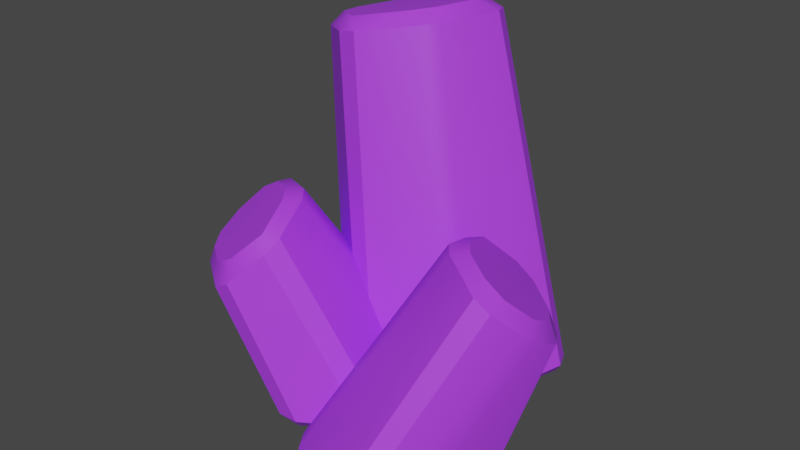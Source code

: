 # Source: Crystal_Small.blend  (saved by Blender 3.0.42; exported with 4.5.12 LTS)
import bpy
from mathutils import Matrix  # noqa: F401  (used for matrix-valued properties, if any)

bpy.ops.wm.read_factory_settings(use_empty=True)
scene = bpy.context.scene
scene.name = 'Scene'

# ---- collections
col_collection = bpy.data.collections.new('Collection'); scene.collection.children.link(col_collection)

# ---- images (referenced by path relative to the original .blend; pixels are not part of the script)
import os
ASSET_DIR = os.environ.get("B2B_ASSET_DIR", "")  # directory of the original .blend (textures are referenced by path, not embedded)
HERE = os.path.dirname(os.path.abspath(__file__))  # packed textures are extracted next to this script under _unpacked/

def load_image(name, relpath, width, height, colorspace="sRGB"):
    """Load a texture the original file referenced (path relative to the .blend, or extracted next to this script)."""
    p = next((c for c in (os.path.join(HERE, relpath), os.path.join(ASSET_DIR, relpath)) if relpath and os.path.exists(c)), "")
    if p:
        img = bpy.data.images.load(p, check_existing=True)
        img.name = name
    else:  # same state as the original file: an image datablock whose file is absent (Cycles renders it pink)
        img = bpy.data.images.new(name, width, height)
        img.source = "FILE"
        img.filepath = "//" + (relpath or name)
    img.colorspace_settings.name = colorspace
    return img
img_atlas_png = load_image('Atlas.png', '_unpacked/Atlas.0503c194.png', 32, 32, 'sRGB')

# ---- materials (node trees are filled in below, after node groups)
mat_atlas = bpy.data.materials.new('Atlas')
mat_atlas.alpha_threshold = 0.0
mat_atlas.use_transparent_shadow = False
mat_atlas.roughness = 0.5

# ---- node groups
ng_auto_smooth = bpy.data.node_groups.new('Auto Smooth', 'GeometryNodeTree')
_s = ng_auto_smooth.interface.new_socket(name='Geometry', in_out='OUTPUT', socket_type='NodeSocketGeometry')
_s = ng_auto_smooth.interface.new_socket(name='Geometry', in_out='INPUT', socket_type='NodeSocketGeometry')
_s = ng_auto_smooth.interface.new_socket(name='Angle', in_out='INPUT', socket_type='NodeSocketFloat')
_s.subtype = 'ANGLE'
_s.min_value = 0.0
_s.max_value = 3.142
ng_auto_smooth.is_modifier = True
_N = ng_auto_smooth.nodes; _L = ng_auto_smooth.links
n0 = _N.new('NodeGroupOutput'); n0.name = 'Group Output'; n0.location = (480, -100)
n1 = _N.new('NodeGroupInput'); n1.name = 'Group Input'; n1.location = (-420, -300)
n2 = _N.new('NodeGroupInput'); n2.name = 'Group Input.001'; n2.location = (-60, -100)
n3 = _N.new('GeometryNodeSetShadeSmooth'); n3.name = 'Set Shade Smooth'; n3.location = (120, -100)
n3.domain = 'EDGE'
n4 = _N.new('GeometryNodeSetShadeSmooth'); n4.name = 'Set Shade Smooth.001'; n4.location = (300, -100)
n5 = _N.new('GeometryNodeInputMeshEdgeAngle'); n5.name = 'Edge Angle'; n5.location = (-420, -220)
n6 = _N.new('GeometryNodeInputEdgeSmooth'); n6.name = 'Is Edge Smooth'; n6.location = (-60, -160)
n7 = _N.new('GeometryNodeInputShadeSmooth'); n7.name = 'Is Face Smooth'; n7.location = (-240, -340)
n8 = _N.new('FunctionNodeBooleanMath'); n8.name = 'Boolean Math'; n8.location = (-60, -220)
n9 = _N.new('FunctionNodeCompare'); n9.name = 'Compare'; n9.location = (-240, -180)
n9.operation = 'LESS_EQUAL'
_L.new(n5.outputs[0], n9.inputs[0])
_L.new(n4.outputs[0], n0.inputs[0])
_L.new(n1.outputs[1], n9.inputs[1])
_L.new(n9.outputs[0], n8.inputs[0])
_L.new(n7.outputs[0], n8.inputs[1])
_L.new(n2.outputs[0], n3.inputs[0])
_L.new(n6.outputs[0], n3.inputs[1])
_L.new(n3.outputs[0], n4.inputs[0])
_L.new(n8.outputs[0], n3.inputs[2])
n0.is_active_output = True

# ---- material node trees
mat_atlas.use_nodes = True; mat_atlas.node_tree.nodes.clear()
_N = mat_atlas.node_tree.nodes; _L = mat_atlas.node_tree.links
n0 = _N.new('ShaderNodeTexImage'); n0.name = 'Image Texture'; n0.location = (-191, 307)
n0.width = 140
n0.image = img_atlas_png
n0.interpolation = 'Closest'
n1 = _N.new('ShaderNodeOutputMaterial'); n1.name = 'Material Output'; n1.location = (366, 293)
n2 = _N.new('ShaderNodeBsdfPrincipled'); n2.name = 'Principled BSDF'; n2.location = (45, 312)
n2.distribution = 'GGX'
n2.subsurface_method = 'RANDOM_WALK_SKIN'
n2.inputs[3].default_value = 1.45
n2.inputs[27].default_value = (0.0, 0.0, 0.0, 1.0)
n2.inputs[28].default_value = 1.0
_L.new(n0.outputs[0], n2.inputs[0])
_L.new(n2.outputs[0], n1.inputs[0])
n1.is_active_output = True

# ---- world
world_world = bpy.data.worlds.new('World'); scene.world = world_world
world_world.use_nodes = True; world_world.node_tree.nodes.clear()
_N = world_world.node_tree.nodes; _L = world_world.node_tree.links
n0 = _N.new('ShaderNodeOutputWorld'); n0.name = 'World Output'; n0.location = (300, 300)
n1 = _N.new('ShaderNodeBackground'); n1.name = 'Background'; n1.location = (10, 300)
n1.inputs[0].default_value = (0.05088, 0.05088, 0.05088, 1.0)
_L.new(n1.outputs[0], n0.inputs[0])
n0.is_active_output = True
world_world.color = (0.05088, 0.05088, 0.05088)
world_world.use_sun_shadow = False
world_world.sun_shadow_jitter_overblur = 0.0

# ---- meshes
me_cube_515 = bpy.data.meshes.new('Cube.515')
me_cube_515.from_pydata([(-1.822, -0.522, 0.06887), (-2.133, -0.2824, 2.936), (-1.375, 0.6546, 0.06887), (-1.794, 0.5223, 2.962), (-0.3012, -0.7496, 0.06887), (-1.005, -0.42, 3.176), (-0.009117, 0.3276, 0.06887), (-0.8093, 0.293, 3.177), (-1.467, -0.0603, 3.084), (-1.139, -1.053, 0.06887), (-1.298, 0.5639, 3.062), (-0.6737, 0.7133, 0.06887), (-1.627, -0.6869, 3.062), (-1.302, -1.76, 0.0355), (-1.837, -1.956, 1.301), (-2.186, -1.139, 0.0355), (-2.44, -1.506, 1.19), (-0.7683, -0.3126, 0.0355), (-1.678, -1.136, 1.871), (-1.583, 0.1675, 0.0355), (-2.217, -0.8162, 1.724), (-1.981, -1.402, 1.548), (-0.6433, -1.34, 0.0355), (-2.448, -1.121, 1.407), (-1.911, -0.2424, 0.0355), (-1.502, -1.671, 1.67), (-0.4154, -0.5508, 1.67), (-0.006094, -1.979, 0.0355), (0.5313, -1.101, 1.407), (-1.274, -0.8815, 0.0355), (0.06371, -0.8201, 1.548), (0.3001, -1.405, 1.724), (-0.334, -2.389, 0.0355), (-0.2392, -1.086, 1.871), (-1.149, -1.909, 0.0355), (0.5226, -0.7156, 1.19), (0.2689, -1.083, 0.0355), (-0.08049, -0.266, 1.301), (-0.6152, -0.4612, 0.0355)], [], [(0, 1, 3, 2), (11, 10, 7, 6), (6, 7, 5, 4), (9, 12, 1, 0), (11, 6, 4, 9), (3, 1, 8), (4, 5, 12, 9), (1, 12, 5, 8), (7, 10, 3, 8), (5, 7, 8), (2, 11, 9, 0), (2, 3, 10, 11), (13, 14, 16, 15), (24, 23, 20, 19), (19, 20, 18, 17), (22, 25, 14, 13), (24, 19, 17, 22), (16, 14, 21), (17, 18, 25, 22), (14, 25, 18, 21), (20, 23, 16, 21), (18, 20, 21), (15, 24, 22, 13), (15, 16, 23, 24), (36, 27, 29, 38), (38, 37, 35, 36), (29, 26, 37, 38), (33, 31, 30), (27, 32, 34, 29), (31, 28, 35, 30), (32, 31, 33, 34), (37, 26, 33, 30), (35, 37, 30), (27, 28, 31, 32), (36, 35, 28, 27), (34, 33, 26, 29)])
me_cube_515.polygons.foreach_set('use_smooth', [True] * 36)
_uv = me_cube_515.uv_layers.new(name='UVMap')
_uv.uv.foreach_set('vector', [0.1444, 0.8593, 0.1444, 0.8593, 0.1444, 0.8593, 0.1444, 0.8593, 0.1444, 0.8593, 0.1444, 0.8593, 0.1444, 0.8593, 0.1444, 0.8593, 0.1444, 0.8593, 0.1444, 0.8593, 0.1444, 0.8593, 0.1444, 0.8593, 0.1444, 0.8593, 0.1444, 0.8593, 0.1444, 0.8593, 0.1444, 0.8593, 0.1444, 0.8593, 0.1444, 0.8593, 0.1444, 0.8593, 0.1444, 0.8593, 0.1444, 0.8593, 0.1444, 0.8593, 0.1444, 0.8593, 0.1444, 0.8593, 0.1444, 0.8593, 0.1444, 0.8593, 0.1444, 0.8593, 0.1444, 0.8593, 0.1444, 0.8593, 0.1444, 0.8593, 0.1444, 0.8593, 0.1444, 0.8593, 0.1444, 0.8593, 0.1444, 0.8593, 0.1444, 0.8593, 0.1444, 0.8593, 0.1444, 0.8593, 0.1444, 0.8593, 0.1444, 0.8593, 0.1444, 0.8593, 0.1444, 0.8593, 0.1444, 0.8593, 0.1444, 0.8593, 0.1444, 0.8593, 0.1444, 0.8593, 0.1444, 0.8593, 0.1444, 0.8593, 0.1444, 0.8593, 0.1444, 0.8593, 0.1444, 0.8593, 0.1444, 0.8593, 0.1444, 0.8593, 0.1444, 0.8593, 0.1444, 0.8593, 0.1444, 0.8593, 0.1444, 0.8593, 0.1444, 0.8593, 0.1444, 0.8593, 0.1444, 0.8593, 0.1444, 0.8593, 0.1444, 0.8593, 0.1444, 0.8593, 0.1444, 0.8593, 0.1444, 0.8593, 0.1444, 0.8593, 0.1444, 0.8593, 0.1444, 0.8593, 0.1444, 0.8593, 0.1444, 0.8593, 0.1444, 0.8593, 0.1444, 0.8593, 0.1444, 0.8593, 0.1444, 0.8593, 0.1444, 0.8593, 0.1444, 0.8593, 0.1444, 0.8593, 0.1444, 0.8593, 0.1444, 0.8593, 0.1444, 0.8593, 0.1444, 0.8593, 0.1444, 0.8593, 0.1444, 0.8593, 0.1444, 0.8593, 0.1444, 0.8593, 0.1444, 0.8593, 0.1444, 0.8593, 0.1444, 0.8593, 0.1444, 0.8593, 0.1444, 0.8593, 0.1444, 0.8593, 0.1444, 0.8593, 0.1444, 0.8593, 0.1444, 0.8593, 0.1444, 0.8593, 0.1444, 0.8593, 0.1444, 0.8593, 0.1444, 0.8593, 0.1444, 0.8593, 0.1444, 0.8593, 0.1444, 0.8593, 0.1444, 0.8593, 0.1444, 0.8593, 0.1444, 0.8593, 0.1444, 0.8593, 0.1444, 0.8593, 0.1444, 0.8593, 0.1444, 0.8593, 0.1444, 0.8593, 0.1444, 0.8593, 0.1444, 0.8593, 0.1444, 0.8593, 0.1444, 0.8593, 0.1444, 0.8593, 0.1444, 0.8593, 0.1444, 0.8593, 0.1444, 0.8593, 0.1444, 0.8593, 0.1444, 0.8593, 0.1444, 0.8593, 0.1444, 0.8593, 0.1444, 0.8593, 0.1444, 0.8593, 0.1444, 0.8593, 0.1444, 0.8593, 0.1444, 0.8593, 0.1444, 0.8593, 0.1444, 0.8593, 0.1444, 0.8593, 0.1444, 0.8593, 0.1444, 0.8593, 0.1444, 0.8593, 0.1444, 0.8593, 0.1444, 0.8593, 0.1444, 0.8593, 0.1444, 0.8593, 0.1444, 0.8593, 0.1444, 0.8593, 0.1444, 0.8593])
me_cube_515.materials.append(mat_atlas)
me_cube_515.use_remesh_preserve_volume = False
me_cube_515.use_remesh_preserve_attributes = False
me_cube_515.use_mirror_vertex_groups = False
me_cube_515.update()

# ---- objects
ob_crystal_small = bpy.data.objects.new('Crystal_Small', me_cube_515)

# ---- transforms, parenting, visibility, modifiers, constraints
ob_crystal_small.location = (0.0, 0.0, 0.0)
ob_crystal_small.scale = (0.2614, 0.2614, 0.2614)
ob_crystal_small.lineart.crease_threshold = 0.0
_m = ob_crystal_small.modifiers.new('Bevel', 'BEVEL')
_m.limit_method = 'NONE'
_m.spread = 0.0
_m = ob_crystal_small.modifiers.new('Auto Smooth', 'NODES')
_m.node_group = ng_auto_smooth
_gi = [s.identifier for s in ng_auto_smooth.interface.items_tree if s.item_type == 'SOCKET' and s.in_out == 'INPUT']
_m[_gi[1]] = 0.4974  # Angle

# ---- collection membership
col_collection.objects.link(ob_crystal_small)

# ---- scene / render settings (as saved in the file)
scene.frame_start = 1; scene.frame_end = 250; scene.frame_set(1)
scene.render.engine = 'BLENDER_EEVEE_NEXT'
scene.cycles.sampling_pattern = 'TABULATED_SOBOL'
scene.cycles.use_light_tree = False
scene.view_settings.view_transform = 'Filmic'
bpy.context.view_layer.update()

# ---- added for rendering (the .blend has no active camera and no usable light): camera, sun
cam_auto = bpy.data.cameras.new('AutoCamera')
cam_auto.lens = 50.0
cam_auto.sensor_width = 36.0
cam_auto.clip_end = 1000.0
ob_auto_camera = bpy.data.objects.new('AutoCamera', cam_auto)
scene.collection.objects.link(ob_auto_camera)
ob_auto_camera.location = (1.01217, -1.72322, 1.4279)
ob_auto_camera.rotation_euler = (1.09748, -7.21219e-08, 0.694738)
scene.camera = ob_auto_camera
light_auto_sun = bpy.data.lights.new('AutoSun', 'SUN')
light_auto_sun.energy = 3.0
light_auto_sun.angle = 0.0523599
ob_auto_sun = bpy.data.objects.new('AutoSun', light_auto_sun)
scene.collection.objects.link(ob_auto_sun)
ob_auto_sun.rotation_euler = (0.872665, 0.174533, 0.523599)
bpy.context.view_layer.update()
